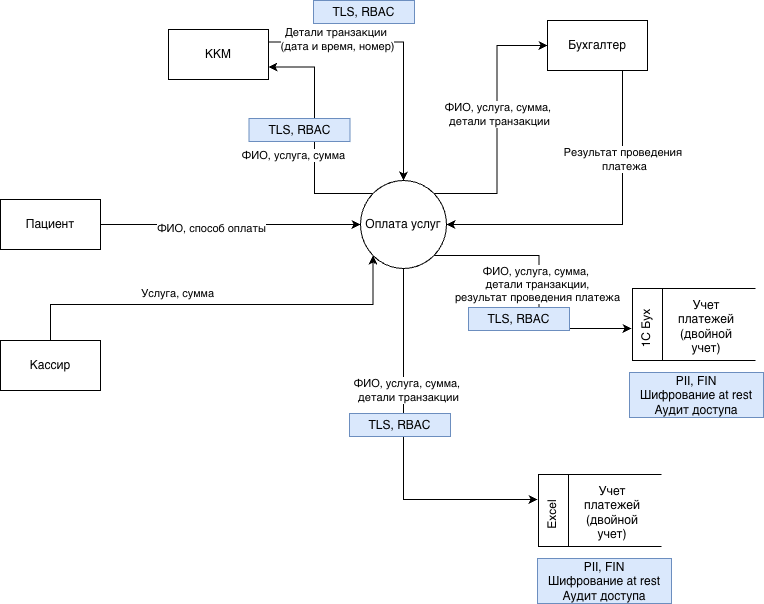

The diagram above was exported from draw.io. Its source (the exported page's mxGraphModel, read from the mxfile embedded in the PNG):
<mxGraphModel dx="2054" dy="1039" grid="1" gridSize="10" guides="1" tooltips="1" connect="1" arrows="1" fold="1" page="1" pageScale="1" pageWidth="827" pageHeight="1169" math="0" shadow="0">
  <root>
    <mxCell id="0" />
    <mxCell id="1" parent="0" />
    <mxCell id="xf4DXTJes10F2fMAtsuE-1" edge="1" parent="1" source="xf4DXTJes10F2fMAtsuE-9" style="edgeStyle=orthogonalEdgeStyle;rounded=0;orthogonalLoop=1;jettySize=auto;html=1;exitX=0.5;exitY=1;exitDx=0;exitDy=0;entryX=0.75;entryY=0;entryDx=0;entryDy=0;" target="xf4DXTJes10F2fMAtsuE-20">
      <mxGeometry relative="1" as="geometry" />
    </mxCell>
    <mxCell id="xf4DXTJes10F2fMAtsuE-2" connectable="0" parent="xf4DXTJes10F2fMAtsuE-1" style="edgeLabel;html=1;align=center;verticalAlign=middle;resizable=0;points=[];" value="ФИО, услуга, сумма,&amp;nbsp;&lt;div&gt;детали транзакции&lt;/div&gt;" vertex="1">
      <mxGeometry relative="1" x="-0.3385" y="4" as="geometry">
        <mxPoint as="offset" />
      </mxGeometry>
    </mxCell>
    <mxCell id="xf4DXTJes10F2fMAtsuE-3" edge="1" parent="1" source="xf4DXTJes10F2fMAtsuE-9" style="edgeStyle=orthogonalEdgeStyle;rounded=0;orthogonalLoop=1;jettySize=auto;html=1;exitX=0;exitY=0;exitDx=0;exitDy=0;entryX=1;entryY=0.75;entryDx=0;entryDy=0;" target="xf4DXTJes10F2fMAtsuE-24">
      <mxGeometry relative="1" as="geometry" />
    </mxCell>
    <mxCell id="xf4DXTJes10F2fMAtsuE-4" connectable="0" parent="xf4DXTJes10F2fMAtsuE-3" style="edgeLabel;html=1;align=center;verticalAlign=middle;resizable=0;points=[];" value="ФИО, услуга, сумма" vertex="1">
      <mxGeometry relative="1" x="0.3388" y="-1" as="geometry">
        <mxPoint x="-23" y="58" as="offset" />
      </mxGeometry>
    </mxCell>
    <mxCell id="xf4DXTJes10F2fMAtsuE-5" edge="1" parent="1" source="xf4DXTJes10F2fMAtsuE-9" style="edgeStyle=orthogonalEdgeStyle;rounded=0;orthogonalLoop=1;jettySize=auto;html=1;exitX=1;exitY=1;exitDx=0;exitDy=0;entryX=0.5;entryY=0;entryDx=0;entryDy=0;" target="xf4DXTJes10F2fMAtsuE-17">
      <mxGeometry relative="1" as="geometry" />
    </mxCell>
    <mxCell id="xf4DXTJes10F2fMAtsuE-6" connectable="0" parent="xf4DXTJes10F2fMAtsuE-5" style="edgeLabel;html=1;align=center;verticalAlign=middle;resizable=0;points=[];" value="ФИО, услуга, сумма,&amp;nbsp;&lt;div&gt;детали транзакции,&lt;/div&gt;&lt;div&gt;результат проведения платежа&lt;/div&gt;" vertex="1">
      <mxGeometry relative="1" x="-0.013" y="-3" as="geometry">
        <mxPoint x="1" as="offset" />
      </mxGeometry>
    </mxCell>
    <mxCell id="xf4DXTJes10F2fMAtsuE-7" edge="1" parent="1" source="xf4DXTJes10F2fMAtsuE-9" style="edgeStyle=orthogonalEdgeStyle;rounded=0;orthogonalLoop=1;jettySize=auto;html=1;exitX=1;exitY=0;exitDx=0;exitDy=0;entryX=0;entryY=0.5;entryDx=0;entryDy=0;" target="xf4DXTJes10F2fMAtsuE-27">
      <mxGeometry relative="1" as="geometry" />
    </mxCell>
    <mxCell id="xf4DXTJes10F2fMAtsuE-8" connectable="0" parent="xf4DXTJes10F2fMAtsuE-7" style="edgeLabel;html=1;align=center;verticalAlign=middle;resizable=0;points=[];" value="ФИО, услуга, сумма,&amp;nbsp;&lt;div&gt;детали транзакции&lt;/div&gt;" vertex="1">
      <mxGeometry relative="1" x="0.0898" y="-1" as="geometry">
        <mxPoint x="1" as="offset" />
      </mxGeometry>
    </mxCell>
    <mxCell id="xf4DXTJes10F2fMAtsuE-9" parent="1" style="shape=ellipse;html=1;dashed=0;whiteSpace=wrap;perimeter=ellipsePerimeter;" value="Оплата услуг" vertex="1">
      <mxGeometry height="88" width="86" x="670" y="390" as="geometry" />
    </mxCell>
    <mxCell id="xf4DXTJes10F2fMAtsuE-10" edge="1" parent="1" source="xf4DXTJes10F2fMAtsuE-12" style="edgeStyle=orthogonalEdgeStyle;rounded=0;orthogonalLoop=1;jettySize=auto;html=1;entryX=0;entryY=0.5;entryDx=0;entryDy=0;" target="xf4DXTJes10F2fMAtsuE-9">
      <mxGeometry relative="1" as="geometry" />
    </mxCell>
    <mxCell id="xf4DXTJes10F2fMAtsuE-11" connectable="0" parent="xf4DXTJes10F2fMAtsuE-10" style="edgeLabel;html=1;align=center;verticalAlign=middle;resizable=0;points=[];" value="ФИО, способ оплаты" vertex="1">
      <mxGeometry relative="1" x="-0.1538" y="-3" as="geometry">
        <mxPoint as="offset" />
      </mxGeometry>
    </mxCell>
    <mxCell id="xf4DXTJes10F2fMAtsuE-12" parent="1" style="html=1;dashed=0;whiteSpace=wrap;" value="Пациент" vertex="1">
      <mxGeometry height="50" width="100" x="310" y="409" as="geometry" />
    </mxCell>
    <mxCell id="xf4DXTJes10F2fMAtsuE-13" edge="1" parent="1" source="xf4DXTJes10F2fMAtsuE-15" style="edgeStyle=orthogonalEdgeStyle;rounded=0;orthogonalLoop=1;jettySize=auto;html=1;exitX=0.5;exitY=0;exitDx=0;exitDy=0;entryX=0;entryY=1;entryDx=0;entryDy=0;" target="xf4DXTJes10F2fMAtsuE-9">
      <mxGeometry relative="1" as="geometry" />
    </mxCell>
    <mxCell id="xf4DXTJes10F2fMAtsuE-14" connectable="0" parent="xf4DXTJes10F2fMAtsuE-13" style="edgeLabel;html=1;align=center;verticalAlign=middle;resizable=0;points=[];" value="Услуга, сумма" vertex="1">
      <mxGeometry relative="1" x="-0.2059" y="-2" as="geometry">
        <mxPoint y="-14" as="offset" />
      </mxGeometry>
    </mxCell>
    <mxCell id="xf4DXTJes10F2fMAtsuE-15" parent="1" style="html=1;dashed=0;whiteSpace=wrap;" value="Кассир" vertex="1">
      <mxGeometry height="50" width="100" x="310" y="550" as="geometry" />
    </mxCell>
    <mxCell id="xf4DXTJes10F2fMAtsuE-16" parent="1" style="html=1;dashed=0;whiteSpace=wrap;shape=mxgraph.dfd.dataStoreID;align=left;spacingLeft=3;points=[[0,0],[0.5,0],[1,0],[0,0.5],[1,0.5],[0,1],[0.5,1],[1,1]];" value="&lt;div style=&quot;direction: rtl;&quot;&gt;&lt;br&gt;&lt;/div&gt;" vertex="1">
      <mxGeometry height="72" width="123" x="942" y="498" as="geometry" />
    </mxCell>
    <mxCell id="xf4DXTJes10F2fMAtsuE-17" parent="1" style="text;html=1;whiteSpace=wrap;strokeColor=none;fillColor=none;align=center;verticalAlign=middle;rounded=0;rotation=-90;" value="1С Бух" vertex="1">
      <mxGeometry height="30" width="60" x="926" y="523" as="geometry" />
    </mxCell>
    <mxCell id="xf4DXTJes10F2fMAtsuE-18" parent="1" style="text;html=1;whiteSpace=wrap;strokeColor=none;fillColor=none;align=center;verticalAlign=middle;rounded=0;" value="Учет платежей (двойной учет)" vertex="1">
      <mxGeometry height="30" width="60" x="986" y="521" as="geometry" />
    </mxCell>
    <mxCell id="xf4DXTJes10F2fMAtsuE-19" parent="1" style="html=1;dashed=0;whiteSpace=wrap;shape=mxgraph.dfd.dataStoreID;align=left;spacingLeft=3;points=[[0,0],[0.5,0],[1,0],[0,0.5],[1,0.5],[0,1],[0.5,1],[1,1]];" value="&lt;div style=&quot;direction: rtl;&quot;&gt;&lt;br&gt;&lt;/div&gt;" vertex="1">
      <mxGeometry height="72" width="123" x="848" y="684" as="geometry" />
    </mxCell>
    <mxCell id="xf4DXTJes10F2fMAtsuE-20" parent="1" style="text;html=1;whiteSpace=wrap;strokeColor=none;fillColor=none;align=center;verticalAlign=middle;rounded=0;rotation=-90;" value="Excel" vertex="1">
      <mxGeometry height="30" width="60" x="832" y="709" as="geometry" />
    </mxCell>
    <mxCell id="xf4DXTJes10F2fMAtsuE-21" parent="1" style="text;html=1;whiteSpace=wrap;strokeColor=none;fillColor=none;align=center;verticalAlign=middle;rounded=0;" value="Учет платежей (двойной учет)" vertex="1">
      <mxGeometry height="30" width="60" x="892" y="707" as="geometry" />
    </mxCell>
    <mxCell id="xf4DXTJes10F2fMAtsuE-22" edge="1" parent="1" source="xf4DXTJes10F2fMAtsuE-24" style="edgeStyle=orthogonalEdgeStyle;rounded=0;orthogonalLoop=1;jettySize=auto;html=1;exitX=1;exitY=0.25;exitDx=0;exitDy=0;entryX=0.5;entryY=0;entryDx=0;entryDy=0;" target="xf4DXTJes10F2fMAtsuE-9">
      <mxGeometry relative="1" as="geometry" />
    </mxCell>
    <mxCell id="xf4DXTJes10F2fMAtsuE-23" connectable="0" parent="xf4DXTJes10F2fMAtsuE-22" style="edgeLabel;html=1;align=center;verticalAlign=middle;resizable=0;points=[];" value="Детали транзакции&amp;nbsp;&lt;div&gt;(дата и время, номер)&lt;/div&gt;" vertex="1">
      <mxGeometry relative="1" x="-0.6856" as="geometry">
        <mxPoint x="25" y="-3" as="offset" />
      </mxGeometry>
    </mxCell>
    <mxCell id="xf4DXTJes10F2fMAtsuE-24" parent="1" style="html=1;dashed=0;whiteSpace=wrap;" value="ККМ" vertex="1">
      <mxGeometry height="50" width="100" x="478" y="239" as="geometry" />
    </mxCell>
    <mxCell id="xf4DXTJes10F2fMAtsuE-25" edge="1" parent="1" source="xf4DXTJes10F2fMAtsuE-27" style="edgeStyle=orthogonalEdgeStyle;rounded=0;orthogonalLoop=1;jettySize=auto;html=1;exitX=0.75;exitY=1;exitDx=0;exitDy=0;entryX=1;entryY=0.5;entryDx=0;entryDy=0;" target="xf4DXTJes10F2fMAtsuE-9">
      <mxGeometry relative="1" as="geometry" />
    </mxCell>
    <mxCell id="xf4DXTJes10F2fMAtsuE-26" connectable="0" parent="xf4DXTJes10F2fMAtsuE-25" style="edgeLabel;html=1;align=center;verticalAlign=middle;resizable=0;points=[];" value="Результат проведения&amp;nbsp;&lt;div&gt;платежа&lt;/div&gt;" vertex="1">
      <mxGeometry relative="1" x="-0.4697" y="1" as="geometry">
        <mxPoint y="1" as="offset" />
      </mxGeometry>
    </mxCell>
    <mxCell id="xf4DXTJes10F2fMAtsuE-27" parent="1" style="html=1;dashed=0;whiteSpace=wrap;" value="Бухгалтер" vertex="1">
      <mxGeometry height="50" width="100" x="857" y="230" as="geometry" />
    </mxCell>
    <mxCell id="xf4DXTJes10F2fMAtsuE-28" parent="1" style="html=1;dashed=0;whiteSpace=wrap;background=#555555;fillColor=#dae8fc;strokeColor=#6c8ebf;" value="TLS, RBAC" vertex="1">
      <mxGeometry height="23" width="101" x="659" y="623" as="geometry" />
    </mxCell>
    <mxCell id="xf4DXTJes10F2fMAtsuE-29" parent="1" style="html=1;dashed=0;whiteSpace=wrap;background=#555555;fillColor=#dae8fc;strokeColor=#6c8ebf;" value="TLS, RBAC" vertex="1">
      <mxGeometry height="23" width="101" x="778" y="517" as="geometry" />
    </mxCell>
    <mxCell id="xf4DXTJes10F2fMAtsuE-30" parent="1" style="html=1;dashed=0;whiteSpace=wrap;background=#555555;fillColor=#dae8fc;strokeColor=#6c8ebf;" value="TLS, RBAC" vertex="1">
      <mxGeometry height="23" width="101" x="558.5" y="328" as="geometry" />
    </mxCell>
    <mxCell id="xf4DXTJes10F2fMAtsuE-31" parent="1" style="html=1;dashed=0;whiteSpace=wrap;background=#555555;fillColor=#dae8fc;strokeColor=#6c8ebf;" value="TLS, RBAC" vertex="1">
      <mxGeometry height="23" width="101" x="623" y="210" as="geometry" />
    </mxCell>
    <mxCell id="xf4DXTJes10F2fMAtsuE-32" parent="1" style="html=1;dashed=0;whiteSpace=wrap;background=#555555;fillColor=#dae8fc;strokeColor=#6c8ebf;" value="PII, FIN&lt;div&gt;Шифрование at rest&lt;/div&gt;&lt;div&gt;Аудит доступа&lt;/div&gt;" vertex="1">
      <mxGeometry height="45" width="134" x="939" y="582" as="geometry" />
    </mxCell>
    <mxCell id="xf4DXTJes10F2fMAtsuE-33" parent="1" style="html=1;dashed=0;whiteSpace=wrap;background=#555555;fillColor=#dae8fc;strokeColor=#6c8ebf;" value="PII, FIN&lt;div&gt;Шифрование at rest&lt;/div&gt;&lt;div&gt;Аудит доступа&lt;/div&gt;" vertex="1">
      <mxGeometry height="45" width="134" x="847" y="768" as="geometry" />
    </mxCell>
  </root>
</mxGraphModel>